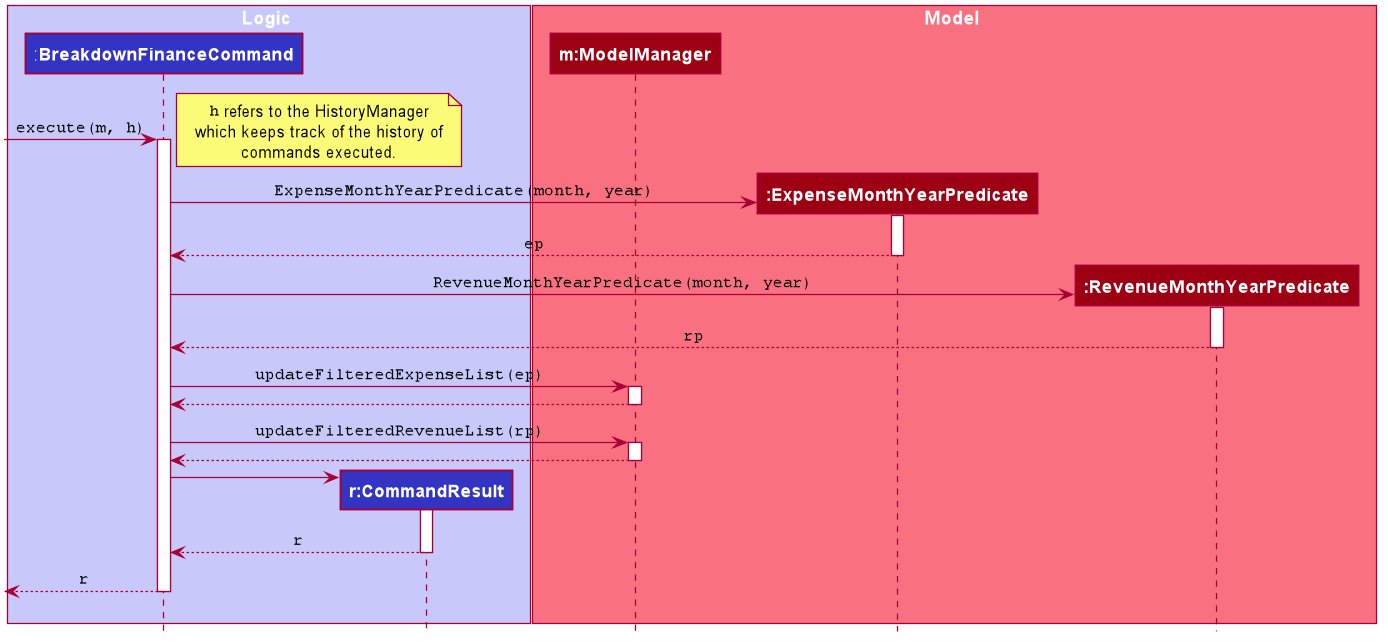

The diagram above was rendered by PlantUML. Its source (embedded in the PNG):
@startuml








skinparam BackgroundColor #FFFFFFF

skinparam Shadowing false

skinparam Class {
    FontColor #FFFFFF
    BorderThickness 1
    BorderColor #FFFFFF
    StereotypeFontColor #FFFFFF
    FontName Arial
    AttributeFontColor #FFFFFF
    AttributeIconSize 0
}

skinparam Actor {
    BorderColor #000000
    Color #000000
    FontName Arial
}

skinparam Sequence {
    MessageAlign center
    BoxFontSize 15
    BoxPadding 0
    BoxFontColor #FFFFFF
    FontName Arial
}

skinparam Participant {
    FontColor #FFFFFFF
    Padding 20
}

skinparam MinClassWidth 50
skinparam ParticipantPadding 10
skinparam Shadowing false
skinparam DefaultTextAlignment center
skinparam packageStyle Rectangle

hide footbox
hide circle
hide members

box Logic #C8C8FA
participant ":**BreakdownFinanceCommand**" as BreakdownFinanceCommand #3333C4
participant "**r:CommandResult**" as CommandResult #3333C4
end box

box Model #F97181
participant "**m:ModelManager**" as ModelManager #9D0012
participant "**:ExpenseMonthYearPredicate**" as ExpenseMonthYearPredicate #9D0012
participant "**:RevenueMonthYearPredicate**" as RevenueMonthYearPredicate #9D0012
end box

[-> BreakdownFinanceCommand : ""execute(m, h)""
activate BreakdownFinanceCommand

note right
""h"" refers to the HistoryManager
which keeps track of the history of
commands executed.
end note

create ExpenseMonthYearPredicate
BreakdownFinanceCommand -> ExpenseMonthYearPredicate: ""ExpenseMonthYearPredicate(month, year)""
activate ExpenseMonthYearPredicate
BreakdownFinanceCommand <-- ExpenseMonthYearPredicate : ""ep""
deactivate ExpenseMonthYearPredicate

create RevenueMonthYearPredicate
BreakdownFinanceCommand -> RevenueMonthYearPredicate: ""RevenueMonthYearPredicate(month, year)""
activate RevenueMonthYearPredicate
BreakdownFinanceCommand <-- RevenueMonthYearPredicate : ""rp""
deactivate RevenueMonthYearPredicate

BreakdownFinanceCommand -> ModelManager : ""updateFilteredExpenseList(ep)""
activate ModelManager
BreakdownFinanceCommand <-- ModelManager
deactivate ModelManager

BreakdownFinanceCommand -> ModelManager : ""updateFilteredRevenueList(rp)""
activate ModelManager
BreakdownFinanceCommand <-- ModelManager
deactivate ModelManager

deactivate ModelManager

create CommandResult
BreakdownFinanceCommand -> CommandResult
activate CommandResult

CommandResult --> BreakdownFinanceCommand : ""r""
deactivate CommandResult

[<-- BreakdownFinanceCommand : ""r""
deactivate BreakdownFinanceCommand

BreakdownFinanceCommand -[hidden]> CommandResult

@enduml